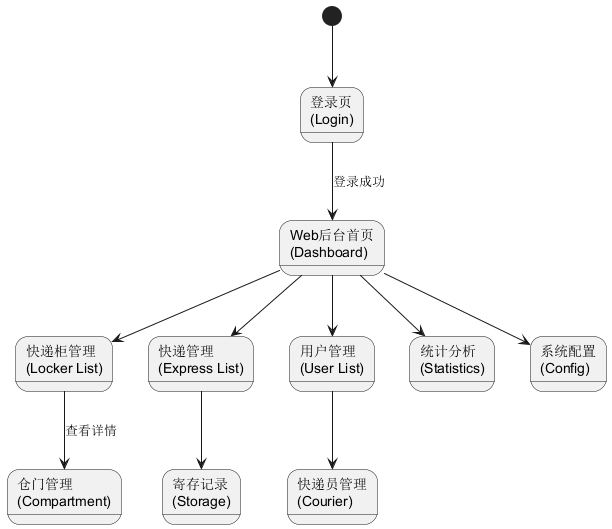

The diagram above was rendered by PlantUML. Its source (embedded in the PNG):
@startuml
state "登录页\n(Login)" as Login
state "Web后台首页\n(Dashboard)" as Dashboard
state "快递柜管理\n(Locker List)" as LockerList
state "仓门管理\n(Compartment)" as Compartment
state "快递管理\n(Express List)" as ExpressList
state "寄存记录\n(Storage)" as Storage
state "用户管理\n(User List)" as UserList
state "快递员管理\n(Courier)" as Courier
state "统计分析\n(Statistics)" as Statistics
state "系统配置\n(Config)" as Config

[*] --> Login
Login --> Dashboard : 登录成功

Dashboard --> LockerList
LockerList --> Compartment : 查看详情
Dashboard --> ExpressList
ExpressList --> Storage
Dashboard --> UserList
UserList --> Courier
Dashboard --> Statistics
Dashboard --> Config
@enduml